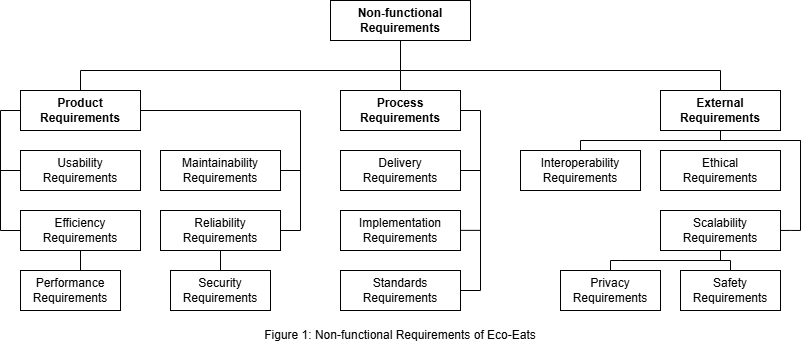

The diagram above was exported from draw.io. Its source (the exported page's mxGraphModel, read from the mxfile embedded in the PNG):
<mxGraphModel dx="1595" dy="853" grid="1" gridSize="10" guides="1" tooltips="1" connect="1" arrows="1" fold="1" page="1" pageScale="1" pageWidth="827" pageHeight="1169" math="0" shadow="0">
  <root>
    <mxCell id="0" />
    <mxCell id="1" parent="0" />
    <mxCell id="xQHQLZd_K2xPvQUzTMlQ-1" value="" style="rounded=0;whiteSpace=wrap;html=1;" parent="1" vertex="1">
      <mxGeometry x="350" y="40" width="140" height="40" as="geometry" />
    </mxCell>
    <mxCell id="xQHQLZd_K2xPvQUzTMlQ-2" value="" style="rounded=0;whiteSpace=wrap;html=1;" parent="1" vertex="1">
      <mxGeometry x="360" y="130" width="120" height="40" as="geometry" />
    </mxCell>
    <mxCell id="xQHQLZd_K2xPvQUzTMlQ-3" value="" style="rounded=0;whiteSpace=wrap;html=1;" parent="1" vertex="1">
      <mxGeometry x="680" y="130" width="120" height="40" as="geometry" />
    </mxCell>
    <mxCell id="xQHQLZd_K2xPvQUzTMlQ-4" value="" style="rounded=0;whiteSpace=wrap;html=1;" parent="1" vertex="1">
      <mxGeometry x="40" y="130" width="120" height="40" as="geometry" />
    </mxCell>
    <mxCell id="xQHQLZd_K2xPvQUzTMlQ-5" value="" style="endArrow=none;html=1;rounded=0;entryX=0.5;entryY=1;entryDx=0;entryDy=0;exitX=0.5;exitY=0;exitDx=0;exitDy=0;" parent="1" source="xQHQLZd_K2xPvQUzTMlQ-2" target="xQHQLZd_K2xPvQUzTMlQ-1" edge="1">
      <mxGeometry width="50" height="50" relative="1" as="geometry">
        <mxPoint x="400" y="180" as="sourcePoint" />
        <mxPoint x="450" y="130" as="targetPoint" />
        <Array as="points">
          <mxPoint x="420" y="110" />
        </Array>
      </mxGeometry>
    </mxCell>
    <mxCell id="xQHQLZd_K2xPvQUzTMlQ-7" value="" style="endArrow=none;html=1;rounded=0;entryX=0.5;entryY=0;entryDx=0;entryDy=0;" parent="1" target="xQHQLZd_K2xPvQUzTMlQ-3" edge="1">
      <mxGeometry width="50" height="50" relative="1" as="geometry">
        <mxPoint x="420" y="110" as="sourcePoint" />
        <mxPoint x="580" y="110" as="targetPoint" />
        <Array as="points">
          <mxPoint x="740" y="110" />
        </Array>
      </mxGeometry>
    </mxCell>
    <mxCell id="xQHQLZd_K2xPvQUzTMlQ-8" value="" style="endArrow=none;html=1;rounded=0;exitX=0.5;exitY=0;exitDx=0;exitDy=0;" parent="1" source="xQHQLZd_K2xPvQUzTMlQ-4" edge="1">
      <mxGeometry width="50" height="50" relative="1" as="geometry">
        <mxPoint x="260" y="110" as="sourcePoint" />
        <mxPoint x="420" y="110" as="targetPoint" />
        <Array as="points">
          <mxPoint x="100" y="110" />
        </Array>
      </mxGeometry>
    </mxCell>
    <mxCell id="xQHQLZd_K2xPvQUzTMlQ-9" value="" style="rounded=0;whiteSpace=wrap;html=1;" parent="1" vertex="1">
      <mxGeometry x="40" y="190" width="120" height="40" as="geometry" />
    </mxCell>
    <mxCell id="xQHQLZd_K2xPvQUzTMlQ-10" value="" style="rounded=0;whiteSpace=wrap;html=1;" parent="1" vertex="1">
      <mxGeometry x="40" y="250" width="120" height="40" as="geometry" />
    </mxCell>
    <mxCell id="xQHQLZd_K2xPvQUzTMlQ-11" value="" style="rounded=0;whiteSpace=wrap;html=1;" parent="1" vertex="1">
      <mxGeometry x="40" y="310" width="100" height="40" as="geometry" />
    </mxCell>
    <mxCell id="xQHQLZd_K2xPvQUzTMlQ-12" value="" style="rounded=0;whiteSpace=wrap;html=1;" parent="1" vertex="1">
      <mxGeometry x="180" y="190" width="120" height="40" as="geometry" />
    </mxCell>
    <mxCell id="xQHQLZd_K2xPvQUzTMlQ-13" value="" style="rounded=0;whiteSpace=wrap;html=1;" parent="1" vertex="1">
      <mxGeometry x="180" y="250" width="120" height="40" as="geometry" />
    </mxCell>
    <mxCell id="xQHQLZd_K2xPvQUzTMlQ-14" value="" style="endArrow=none;html=1;rounded=0;entryX=0;entryY=0.5;entryDx=0;entryDy=0;exitX=0;exitY=0.5;exitDx=0;exitDy=0;" parent="1" source="xQHQLZd_K2xPvQUzTMlQ-10" target="xQHQLZd_K2xPvQUzTMlQ-4" edge="1">
      <mxGeometry width="50" height="50" relative="1" as="geometry">
        <mxPoint x="20" y="270" as="sourcePoint" />
        <mxPoint x="340" y="200" as="targetPoint" />
        <Array as="points">
          <mxPoint x="20" y="270" />
          <mxPoint x="20" y="150" />
        </Array>
      </mxGeometry>
    </mxCell>
    <mxCell id="xQHQLZd_K2xPvQUzTMlQ-15" value="" style="endArrow=none;html=1;rounded=0;exitX=0;exitY=0.5;exitDx=0;exitDy=0;" parent="1" source="xQHQLZd_K2xPvQUzTMlQ-9" edge="1">
      <mxGeometry width="50" height="50" relative="1" as="geometry">
        <mxPoint x="290" y="250" as="sourcePoint" />
        <mxPoint x="20" y="210" as="targetPoint" />
      </mxGeometry>
    </mxCell>
    <mxCell id="xQHQLZd_K2xPvQUzTMlQ-17" value="" style="endArrow=none;html=1;rounded=0;entryX=1;entryY=0.5;entryDx=0;entryDy=0;exitX=1;exitY=0.5;exitDx=0;exitDy=0;" parent="1" source="xQHQLZd_K2xPvQUzTMlQ-13" target="xQHQLZd_K2xPvQUzTMlQ-4" edge="1">
      <mxGeometry width="50" height="50" relative="1" as="geometry">
        <mxPoint x="320" y="270" as="sourcePoint" />
        <mxPoint x="240" y="140" as="targetPoint" />
        <Array as="points">
          <mxPoint x="320" y="270" />
          <mxPoint x="320" y="150" />
        </Array>
      </mxGeometry>
    </mxCell>
    <mxCell id="xQHQLZd_K2xPvQUzTMlQ-18" value="" style="endArrow=none;html=1;rounded=0;entryX=1;entryY=0.5;entryDx=0;entryDy=0;" parent="1" target="xQHQLZd_K2xPvQUzTMlQ-12" edge="1">
      <mxGeometry width="50" height="50" relative="1" as="geometry">
        <mxPoint x="320" y="210" as="sourcePoint" />
        <mxPoint x="160" y="180" as="targetPoint" />
        <Array as="points" />
      </mxGeometry>
    </mxCell>
    <mxCell id="xQHQLZd_K2xPvQUzTMlQ-20" value="" style="rounded=0;whiteSpace=wrap;html=1;" parent="1" vertex="1">
      <mxGeometry x="190" y="310" width="100" height="40" as="geometry" />
    </mxCell>
    <mxCell id="xQHQLZd_K2xPvQUzTMlQ-22" value="" style="endArrow=none;html=1;rounded=0;entryX=0.5;entryY=1;entryDx=0;entryDy=0;exitX=0.6;exitY=0;exitDx=0;exitDy=0;exitPerimeter=0;" parent="1" target="xQHQLZd_K2xPvQUzTMlQ-10" edge="1" source="xQHQLZd_K2xPvQUzTMlQ-11">
      <mxGeometry width="50" height="50" relative="1" as="geometry">
        <mxPoint x="100" y="300" as="sourcePoint" />
        <mxPoint x="160" y="290" as="targetPoint" />
      </mxGeometry>
    </mxCell>
    <mxCell id="xQHQLZd_K2xPvQUzTMlQ-23" value="" style="rounded=0;whiteSpace=wrap;html=1;" parent="1" vertex="1">
      <mxGeometry x="360" y="190" width="120" height="40" as="geometry" />
    </mxCell>
    <mxCell id="xQHQLZd_K2xPvQUzTMlQ-24" value="" style="rounded=0;whiteSpace=wrap;html=1;" parent="1" vertex="1">
      <mxGeometry x="360" y="250" width="120" height="40" as="geometry" />
    </mxCell>
    <mxCell id="xQHQLZd_K2xPvQUzTMlQ-25" value="" style="rounded=0;whiteSpace=wrap;html=1;" parent="1" vertex="1">
      <mxGeometry x="360" y="310" width="120" height="40" as="geometry" />
    </mxCell>
    <mxCell id="xQHQLZd_K2xPvQUzTMlQ-26" value="" style="endArrow=none;html=1;rounded=0;entryX=1;entryY=0.5;entryDx=0;entryDy=0;exitX=1;exitY=0.5;exitDx=0;exitDy=0;" parent="1" source="xQHQLZd_K2xPvQUzTMlQ-25" target="xQHQLZd_K2xPvQUzTMlQ-2" edge="1">
      <mxGeometry width="50" height="50" relative="1" as="geometry">
        <mxPoint x="510" y="330" as="sourcePoint" />
        <mxPoint x="350" y="210" as="targetPoint" />
        <Array as="points">
          <mxPoint x="500" y="330" />
          <mxPoint x="500" y="150" />
        </Array>
      </mxGeometry>
    </mxCell>
    <mxCell id="xQHQLZd_K2xPvQUzTMlQ-29" value="" style="endArrow=none;html=1;rounded=0;exitX=1;exitY=0.5;exitDx=0;exitDy=0;" parent="1" source="xQHQLZd_K2xPvQUzTMlQ-23" edge="1">
      <mxGeometry width="50" height="50" relative="1" as="geometry">
        <mxPoint x="490" y="220" as="sourcePoint" />
        <mxPoint x="500" y="210" as="targetPoint" />
      </mxGeometry>
    </mxCell>
    <mxCell id="xQHQLZd_K2xPvQUzTMlQ-30" value="" style="endArrow=none;html=1;rounded=0;exitX=1;exitY=0.5;exitDx=0;exitDy=0;" parent="1" edge="1">
      <mxGeometry width="50" height="50" relative="1" as="geometry">
        <mxPoint x="480" y="269.86" as="sourcePoint" />
        <mxPoint x="500" y="269.86" as="targetPoint" />
      </mxGeometry>
    </mxCell>
    <mxCell id="xQHQLZd_K2xPvQUzTMlQ-31" value="" style="rounded=0;whiteSpace=wrap;html=1;" parent="1" vertex="1">
      <mxGeometry x="680" y="190" width="120" height="40" as="geometry" />
    </mxCell>
    <mxCell id="xQHQLZd_K2xPvQUzTMlQ-32" value="" style="rounded=0;whiteSpace=wrap;html=1;" parent="1" vertex="1">
      <mxGeometry x="680" y="250" width="120" height="40" as="geometry" />
    </mxCell>
    <mxCell id="xQHQLZd_K2xPvQUzTMlQ-33" value="" style="rounded=0;whiteSpace=wrap;html=1;" parent="1" vertex="1">
      <mxGeometry x="540" y="190" width="120" height="40" as="geometry" />
    </mxCell>
    <mxCell id="xQHQLZd_K2xPvQUzTMlQ-35" value="" style="rounded=0;whiteSpace=wrap;html=1;" parent="1" vertex="1">
      <mxGeometry x="700" y="310" width="100" height="40" as="geometry" />
    </mxCell>
    <mxCell id="xQHQLZd_K2xPvQUzTMlQ-36" value="" style="rounded=0;whiteSpace=wrap;html=1;" parent="1" vertex="1">
      <mxGeometry x="580" y="310" width="100" height="40" as="geometry" />
    </mxCell>
    <mxCell id="xQHQLZd_K2xPvQUzTMlQ-37" value="" style="endArrow=none;html=1;rounded=0;entryX=0.5;entryY=1;entryDx=0;entryDy=0;exitX=0.5;exitY=0;exitDx=0;exitDy=0;" parent="1" source="xQHQLZd_K2xPvQUzTMlQ-33" target="xQHQLZd_K2xPvQUzTMlQ-3" edge="1">
      <mxGeometry width="50" height="50" relative="1" as="geometry">
        <mxPoint x="520" y="280" as="sourcePoint" />
        <mxPoint x="570" y="230" as="targetPoint" />
        <Array as="points">
          <mxPoint x="600" y="180" />
          <mxPoint x="820" y="180" />
          <mxPoint x="780" y="180" />
          <mxPoint x="740" y="180" />
        </Array>
      </mxGeometry>
    </mxCell>
    <mxCell id="xQHQLZd_K2xPvQUzTMlQ-38" value="" style="endArrow=none;html=1;rounded=0;" parent="1" edge="1">
      <mxGeometry width="50" height="50" relative="1" as="geometry">
        <mxPoint x="820" y="270" as="sourcePoint" />
        <mxPoint x="820" y="180" as="targetPoint" />
      </mxGeometry>
    </mxCell>
    <mxCell id="xQHQLZd_K2xPvQUzTMlQ-39" value="" style="endArrow=none;html=1;rounded=0;entryX=1;entryY=0.5;entryDx=0;entryDy=0;" parent="1" edge="1">
      <mxGeometry width="50" height="50" relative="1" as="geometry">
        <mxPoint x="820" y="269.94" as="sourcePoint" />
        <mxPoint x="800" y="269.94" as="targetPoint" />
        <Array as="points">
          <mxPoint x="810" y="269.94" />
        </Array>
      </mxGeometry>
    </mxCell>
    <mxCell id="xQHQLZd_K2xPvQUzTMlQ-40" value="" style="endArrow=none;html=1;rounded=0;exitX=0.5;exitY=1;exitDx=0;exitDy=0;entryX=0.5;entryY=0;entryDx=0;entryDy=0;" parent="1" source="xQHQLZd_K2xPvQUzTMlQ-32" target="xQHQLZd_K2xPvQUzTMlQ-35" edge="1">
      <mxGeometry width="50" height="50" relative="1" as="geometry">
        <mxPoint x="730" y="310" as="sourcePoint" />
        <mxPoint x="780" y="260" as="targetPoint" />
        <Array as="points">
          <mxPoint x="740" y="300" />
          <mxPoint x="640" y="300" />
          <mxPoint x="750" y="300" />
        </Array>
      </mxGeometry>
    </mxCell>
    <mxCell id="xQHQLZd_K2xPvQUzTMlQ-41" value="" style="endArrow=none;html=1;rounded=0;entryX=0.5;entryY=0;entryDx=0;entryDy=0;" parent="1" target="xQHQLZd_K2xPvQUzTMlQ-36" edge="1">
      <mxGeometry width="50" height="50" relative="1" as="geometry">
        <mxPoint x="640" y="300" as="sourcePoint" />
        <mxPoint x="760" y="270" as="targetPoint" />
        <Array as="points">
          <mxPoint x="630" y="300" />
        </Array>
      </mxGeometry>
    </mxCell>
    <mxCell id="xQHQLZd_K2xPvQUzTMlQ-42" value="&lt;b&gt;Non-functional&lt;/b&gt;&lt;div&gt;&lt;b&gt;Requirements&lt;/b&gt;&lt;/div&gt;" style="text;html=1;align=center;verticalAlign=middle;whiteSpace=wrap;rounded=0;" parent="1" vertex="1">
      <mxGeometry x="375" y="45" width="90" height="30" as="geometry" />
    </mxCell>
    <mxCell id="xQHQLZd_K2xPvQUzTMlQ-43" value="&lt;b&gt;Process&lt;/b&gt;&lt;br&gt;&lt;div&gt;&lt;b&gt;Requirements&lt;/b&gt;&lt;/div&gt;" style="text;html=1;align=center;verticalAlign=middle;whiteSpace=wrap;rounded=0;" parent="1" vertex="1">
      <mxGeometry x="375" y="135" width="90" height="30" as="geometry" />
    </mxCell>
    <mxCell id="xQHQLZd_K2xPvQUzTMlQ-44" value="&lt;div&gt;&lt;b&gt;Product&lt;/b&gt;&lt;/div&gt;&lt;div&gt;&lt;b&gt;Requirements&lt;/b&gt;&lt;/div&gt;" style="text;html=1;align=center;verticalAlign=middle;whiteSpace=wrap;rounded=0;" parent="1" vertex="1">
      <mxGeometry x="55" y="135" width="90" height="30" as="geometry" />
    </mxCell>
    <mxCell id="xQHQLZd_K2xPvQUzTMlQ-45" value="&lt;b&gt;External&lt;/b&gt;&lt;div&gt;&lt;b&gt;Requirements&lt;/b&gt;&lt;/div&gt;" style="text;html=1;align=center;verticalAlign=middle;whiteSpace=wrap;rounded=0;" parent="1" vertex="1">
      <mxGeometry x="695" y="140" width="90" height="20" as="geometry" />
    </mxCell>
    <mxCell id="xQHQLZd_K2xPvQUzTMlQ-46" value="&lt;div&gt;Usability&lt;/div&gt;&lt;div&gt;Requirements&lt;/div&gt;" style="text;html=1;align=center;verticalAlign=middle;whiteSpace=wrap;rounded=0;" parent="1" vertex="1">
      <mxGeometry x="55" y="195" width="90" height="30" as="geometry" />
    </mxCell>
    <mxCell id="xQHQLZd_K2xPvQUzTMlQ-47" value="Maintainability&lt;div&gt;Requirements&lt;/div&gt;" style="text;html=1;align=center;verticalAlign=middle;whiteSpace=wrap;rounded=0;" parent="1" vertex="1">
      <mxGeometry x="195" y="195" width="90" height="30" as="geometry" />
    </mxCell>
    <mxCell id="xQHQLZd_K2xPvQUzTMlQ-48" value="&lt;div&gt;Reliability&lt;/div&gt;&lt;div&gt;Requirements&lt;/div&gt;" style="text;html=1;align=center;verticalAlign=middle;whiteSpace=wrap;rounded=0;" parent="1" vertex="1">
      <mxGeometry x="195" y="255" width="90" height="30" as="geometry" />
    </mxCell>
    <mxCell id="xQHQLZd_K2xPvQUzTMlQ-49" value="&lt;div&gt;&lt;span style=&quot;background-color: transparent; color: light-dark(rgb(0, 0, 0), rgb(255, 255, 255));&quot;&gt;Efficiency&lt;/span&gt;&lt;/div&gt;&lt;div&gt;Requirements&lt;span style=&quot;background-color: transparent; color: light-dark(rgb(0, 0, 0), rgb(255, 255, 255));&quot;&gt;&lt;/span&gt;&lt;/div&gt;" style="text;html=1;align=center;verticalAlign=middle;whiteSpace=wrap;rounded=0;" parent="1" vertex="1">
      <mxGeometry x="55" y="255" width="90" height="30" as="geometry" />
    </mxCell>
    <mxCell id="xQHQLZd_K2xPvQUzTMlQ-50" value="&lt;div&gt;Performance&lt;/div&gt;&lt;div&gt;Requirements&lt;/div&gt;" style="text;html=1;align=center;verticalAlign=middle;whiteSpace=wrap;rounded=0;" parent="1" vertex="1">
      <mxGeometry x="45" y="315" width="90" height="30" as="geometry" />
    </mxCell>
    <mxCell id="xQHQLZd_K2xPvQUzTMlQ-51" value="Security&lt;div&gt;Requirements&lt;/div&gt;" style="text;html=1;align=center;verticalAlign=middle;whiteSpace=wrap;rounded=0;" parent="1" vertex="1">
      <mxGeometry x="195" y="315" width="90" height="30" as="geometry" />
    </mxCell>
    <mxCell id="xQHQLZd_K2xPvQUzTMlQ-52" value="Delivery&lt;br&gt;&lt;div&gt;Requirements&lt;/div&gt;" style="text;html=1;align=center;verticalAlign=middle;whiteSpace=wrap;rounded=0;" parent="1" vertex="1">
      <mxGeometry x="375" y="195" width="90" height="30" as="geometry" />
    </mxCell>
    <mxCell id="xQHQLZd_K2xPvQUzTMlQ-53" value="Implementation&lt;br&gt;&lt;div&gt;Requirements&lt;/div&gt;" style="text;html=1;align=center;verticalAlign=middle;whiteSpace=wrap;rounded=0;" parent="1" vertex="1">
      <mxGeometry x="375" y="255" width="90" height="30" as="geometry" />
    </mxCell>
    <mxCell id="xQHQLZd_K2xPvQUzTMlQ-54" value="Standards&lt;br&gt;&lt;div&gt;Requirements&lt;/div&gt;" style="text;html=1;align=center;verticalAlign=middle;whiteSpace=wrap;rounded=0;" parent="1" vertex="1">
      <mxGeometry x="375" y="315" width="90" height="30" as="geometry" />
    </mxCell>
    <mxCell id="xQHQLZd_K2xPvQUzTMlQ-55" value="Interoperability&lt;div&gt;Requirements&lt;/div&gt;" style="text;html=1;align=center;verticalAlign=middle;whiteSpace=wrap;rounded=0;" parent="1" vertex="1">
      <mxGeometry x="555" y="195" width="90" height="30" as="geometry" />
    </mxCell>
    <mxCell id="xQHQLZd_K2xPvQUzTMlQ-56" value="Ethical&lt;div&gt;Requirements&lt;/div&gt;" style="text;html=1;align=center;verticalAlign=middle;whiteSpace=wrap;rounded=0;" parent="1" vertex="1">
      <mxGeometry x="695" y="195" width="90" height="30" as="geometry" />
    </mxCell>
    <mxCell id="xQHQLZd_K2xPvQUzTMlQ-57" value="Scalability&lt;div&gt;Requirements&lt;/div&gt;" style="text;html=1;align=center;verticalAlign=middle;whiteSpace=wrap;rounded=0;" parent="1" vertex="1">
      <mxGeometry x="695" y="255" width="90" height="30" as="geometry" />
    </mxCell>
    <mxCell id="xQHQLZd_K2xPvQUzTMlQ-58" value="Privacy&lt;div&gt;Requirements&lt;/div&gt;" style="text;html=1;align=center;verticalAlign=middle;whiteSpace=wrap;rounded=0;" parent="1" vertex="1">
      <mxGeometry x="585" y="315" width="90" height="30" as="geometry" />
    </mxCell>
    <mxCell id="xQHQLZd_K2xPvQUzTMlQ-59" value="Safety&lt;div&gt;Requirements&lt;/div&gt;" style="text;html=1;align=center;verticalAlign=middle;whiteSpace=wrap;rounded=0;" parent="1" vertex="1">
      <mxGeometry x="705" y="315" width="90" height="30" as="geometry" />
    </mxCell>
    <mxCell id="xQHQLZd_K2xPvQUzTMlQ-60" value="Figure 1: Non-functional Requirements of Eco-Eats" style="text;html=1;align=center;verticalAlign=middle;whiteSpace=wrap;rounded=0;" parent="1" vertex="1">
      <mxGeometry x="145" y="360" width="550" height="30" as="geometry" />
    </mxCell>
    <mxCell id="r_bsuQXoAwQaGNDNkHe6-4" value="" style="endArrow=none;html=1;rounded=0;exitX=0.5;exitY=0;exitDx=0;exitDy=0;entryX=0.5;entryY=1;entryDx=0;entryDy=0;" edge="1" parent="1" source="xQHQLZd_K2xPvQUzTMlQ-20" target="xQHQLZd_K2xPvQUzTMlQ-13">
      <mxGeometry width="50" height="50" relative="1" as="geometry">
        <mxPoint x="340" y="320" as="sourcePoint" />
        <mxPoint x="390" y="270" as="targetPoint" />
      </mxGeometry>
    </mxCell>
  </root>
</mxGraphModel>